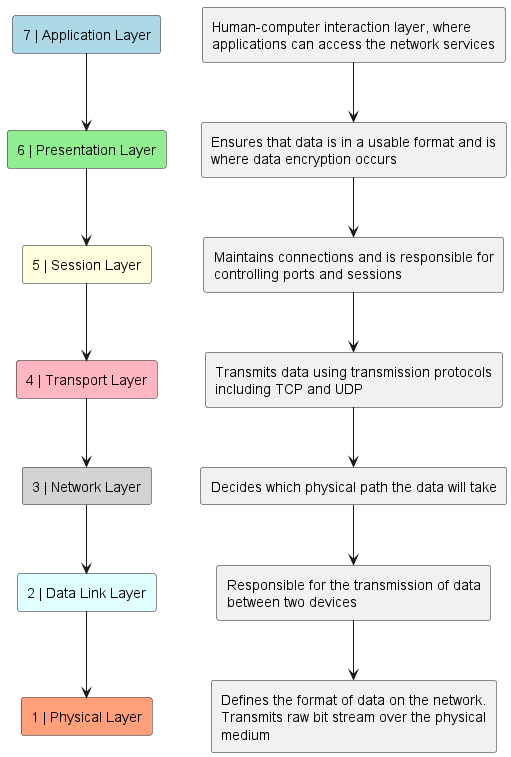

The diagram above was rendered by PlantUML. Its source (embedded in the PNG):
@startuml OSI Model
skinparam linetype ortho

rectangle "7 | Application Layer" as ApplicationLayer #LightBlue
rectangle "6 | Presentation Layer" as PresentationLayer #LightGreen
rectangle "5 | Session Layer" as SessionLayer #LightYellow
rectangle "4 | Transport Layer" as TransportLayer #LightPink
rectangle "3 | Network Layer" as NetworkLayer #LightGray
rectangle "2 | Data Link Layer" as DataLinkLayer #LightCyan
rectangle "1 | Physical Layer" as PhysicalLayer #LightSalmon

ApplicationLayer --> PresentationLayer
PresentationLayer --> SessionLayer
SessionLayer --> TransportLayer
TransportLayer --> NetworkLayer
NetworkLayer --> DataLinkLayer
DataLinkLayer --> PhysicalLayer



rectangle "Human-computer interaction layer, where\napplications can access the network services" as ApplicationLayerDescription
rectangle "Ensures that data is in a usable format and is\nwhere data encryption occurs" as PresentationLayerDescription
rectangle "Maintains connections and is responsible for\ncontrolling ports and sessions" as SessionLayerDescription
rectangle "Transmits data using transmission protocols\nincluding TCP and UDP" as TransportLayerDescription
rectangle "Decides which physical path the data will take" as NetworkLayerDescription
rectangle "Defines the format of data on the network.\nTransmits raw bit stream over the physical\nmedium" as PhysicalLayerDescription
rectangle "Responsible for the transmission of data\nbetween two devices" as DataLinkLayerDescription

ApplicationLayerDescription --> PresentationLayerDescription
PresentationLayerDescription --> SessionLayerDescription
SessionLayerDescription --> TransportLayerDescription
TransportLayerDescription --> NetworkLayerDescription
NetworkLayerDescription --> DataLinkLayerDescription
DataLinkLayerDescription --> PhysicalLayerDescription

@enduml